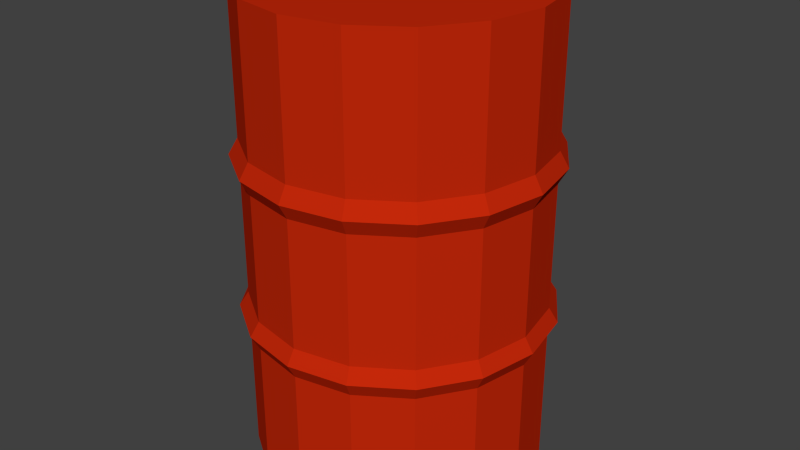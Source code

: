 # Source: Barrell.blend  (saved by Blender 2.76.0; exported with 4.5.12 LTS)
import bpy
from mathutils import Matrix  # noqa: F401  (used for matrix-valued properties, if any)

bpy.ops.wm.read_factory_settings(use_empty=True)
scene = bpy.context.scene
scene.name = 'Scene'

# ---- collections
col_collection_1 = bpy.data.collections.new('Collection 1'); scene.collection.children.link(col_collection_1)

# ---- materials (node trees are filled in below, after node groups)
mat_red = bpy.data.materials.new('Red')
mat_red.alpha_threshold = 0.0
mat_red.diffuse_color = (0.7991, 0.02956, 0.003677, 1.0)
mat_red.roughness = 0.5

# ---- material node trees
mat_red.use_nodes = True; mat_red.node_tree.nodes.clear()
_N = mat_red.node_tree.nodes; _L = mat_red.node_tree.links
n0 = _N.new('ShaderNodeOutputMaterial'); n0.name = 'Material Output'; n0.location = (300, 300)
n1 = _N.new('ShaderNodeBsdfDiffuse'); n1.name = 'Diffuse BSDF'; n1.location = (10, 300)
n1.inputs[0].default_value = (0.5435, 0.02142, 0.003134, 1.0)
_L.new(n1.outputs[0], n0.inputs[0])
n0.is_active_output = True

# ---- world
world_world = bpy.data.worlds.new('World'); scene.world = world_world
world_world.color = (0.05088, 0.05088, 0.05088)
world_world.use_sun_shadow = False
world_world.sun_shadow_jitter_overblur = 0.0
world_world.cycles.sampling_method = 'MANUAL'
world_world.cycles.sample_map_resolution = 256

# ---- meshes
me_cylinder_006 = bpy.data.meshes.new('Cylinder.006')
me_cylinder_006.from_pydata([(0.0, 1.0, 7.296e-05), (0.0, 1.0, 3.241), (0.3827, 0.9239, 7.296e-05), (0.3827, 0.9239, 3.241), (0.7071, 0.7071, 7.296e-05), (0.7071, 0.7071, 3.241), (0.9239, 0.3827, 7.296e-05), (0.9239, 0.3827, 3.241), (1.0, -4.371e-08, 7.296e-05), (1.0, -4.371e-08, 3.241), (0.9239, -0.3827, 7.296e-05), (0.9239, -0.3827, 3.241), (0.7071, -0.7071, 7.296e-05), (0.7071, -0.7071, 3.241), (0.3827, -0.9239, 7.296e-05), (0.3827, -0.9239, 3.241), (1.51e-07, -1.0, 7.296e-05), (1.51e-07, -1.0, 3.241), (-0.3827, -0.9239, 7.296e-05), (-0.3827, -0.9239, 3.241), (-0.7071, -0.7071, 7.296e-05), (-0.7071, -0.7071, 3.241), (-0.9239, -0.3827, 7.296e-05), (-0.9239, -0.3827, 3.241), (-1.0, 1.192e-08, 7.296e-05), (-1.0, 1.192e-08, 3.241), (-0.9239, 0.3827, 7.296e-05), (-0.9239, 0.3827, 3.241), (-0.7071, 0.7071, 7.296e-05), (-0.7071, 0.7071, 3.241), (-0.3827, 0.9239, 7.296e-05), (-0.3827, 0.9239, 3.241), (0.0, 1.061, 1.08), (0.0, 1.061, 2.16), (0.4061, 0.9804, 2.16), (0.4061, 0.9804, 1.08), (0.7504, 0.7504, 2.16), (0.7504, 0.7504, 1.08), (0.9804, 0.4061, 2.16), (0.9804, 0.4061, 1.08), (1.061, -4.639e-08, 2.16), (1.061, -4.639e-08, 1.08), (0.9804, -0.4061, 2.16), (0.9804, -0.4061, 1.08), (0.7504, -0.7504, 2.16), (0.7504, -0.7504, 1.08), (0.4061, -0.9804, 2.16), (0.4061, -0.9804, 1.08), (1.602e-07, -1.061, 2.16), (1.602e-07, -1.061, 1.08), (-0.4061, -0.9804, 2.16), (-0.4061, -0.9804, 1.08), (-0.7504, -0.7504, 2.16), (-0.7504, -0.7504, 1.08), (-0.9804, -0.4061, 2.16), (-0.9804, -0.4061, 1.08), (-1.061, 1.265e-08, 2.16), (-1.061, 1.265e-08, 1.08), (-0.9804, 0.4061, 2.16), (-0.9804, 0.4061, 1.08), (-0.7504, 0.7504, 2.16), (-0.7504, 0.7504, 1.08), (-0.4061, 0.9804, 2.16), (-0.4061, 0.9804, 1.08), (0.0, 1.0, 2.268), (0.3827, 0.9239, 2.268), (0.7071, 0.7071, 2.268), (0.9239, 0.3827, 2.268), (1.0, -4.371e-08, 2.268), (0.9239, -0.3827, 2.268), (0.7071, -0.7071, 2.268), (0.3827, -0.9239, 2.268), (1.51e-07, -1.0, 2.268), (-0.3827, -0.9239, 2.268), (-0.7071, -0.7071, 2.268), (-0.9239, -0.3827, 2.268), (-1.0, 1.192e-08, 2.268), (-0.9239, 0.3827, 2.268), (-0.7071, 0.7071, 2.268), (-0.3827, 0.9239, 2.268), (0.0, 1.0, 2.052), (0.3827, 0.9239, 2.052), (0.7071, 0.7071, 2.052), (0.9239, 0.3827, 2.052), (1.0, -4.371e-08, 2.052), (0.9239, -0.3827, 2.052), (0.7071, -0.7071, 2.052), (0.3827, -0.9239, 2.052), (1.51e-07, -1.0, 2.052), (-0.3827, -0.9239, 2.052), (-0.7071, -0.7071, 2.052), (-0.9239, -0.3827, 2.052), (-1.0, 1.192e-08, 2.052), (-0.9239, 0.3827, 2.052), (-0.7071, 0.7071, 2.052), (-0.3827, 0.9239, 2.052), (0.3827, 0.9239, 1.177), (0.7071, 0.7071, 1.177), (0.9239, 0.3827, 1.177), (1.0, -4.371e-08, 1.177), (0.9239, -0.3827, 1.177), (0.7071, -0.7071, 1.177), (0.3827, -0.9239, 1.177), (1.51e-07, -1.0, 1.177), (-0.3827, -0.9239, 1.177), (-0.7071, -0.7071, 1.177), (-0.9239, -0.3827, 1.177), (-1.0, 1.192e-08, 1.177), (-0.9239, 0.3827, 1.177), (-0.7071, 0.7071, 1.177), (-0.3827, 0.9239, 1.177), (0.0, 1.0, 1.177), (0.3827, 0.9239, 0.9722), (0.7071, 0.7071, 0.9722), (0.9239, 0.3827, 0.9722), (1.0, -4.371e-08, 0.9722), (0.9239, -0.3827, 0.9722), (0.7071, -0.7071, 0.9722), (0.3827, -0.9239, 0.9722), (1.51e-07, -1.0, 0.9722), (-0.3827, -0.9239, 0.9722), (-0.7071, -0.7071, 0.9722), (-0.9239, -0.3827, 0.9722), (-1.0, 1.192e-08, 0.9722), (-0.9239, 0.3827, 0.9722), (-0.7071, 0.7071, 0.9722), (-0.3827, 0.9239, 0.9722), (0.0, 1.0, 0.9722)], [], [(64, 1, 3, 65), (65, 3, 5, 66), (66, 5, 7, 67), (67, 7, 9, 68), (68, 9, 11, 69), (69, 11, 13, 70), (70, 13, 15, 71), (71, 15, 17, 72), (72, 17, 19, 73), (73, 19, 21, 74), (74, 21, 23, 75), (75, 23, 25, 76), (76, 25, 27, 77), (77, 27, 29, 78), (3, 1, 31, 29, 27, 25, 23, 21, 19, 17, 15, 13, 11, 9, 7, 5), (79, 31, 1, 64), (78, 29, 31, 79), (0, 2, 4, 6, 8, 10, 12, 14, 16, 18, 20, 22, 24, 26, 28, 30), (125, 61, 63, 126), (94, 60, 62, 95), (126, 63, 32, 127), (95, 62, 33, 80), (124, 59, 61, 125), (93, 58, 60, 94), (123, 57, 59, 124), (92, 56, 58, 93), (122, 55, 57, 123), (91, 54, 56, 92), (121, 53, 55, 122), (90, 52, 54, 91), (120, 51, 53, 121), (89, 50, 52, 90), (119, 49, 51, 120), (88, 48, 50, 89), (118, 47, 49, 119), (87, 46, 48, 88), (117, 45, 47, 118), (86, 44, 46, 87), (116, 43, 45, 117), (85, 42, 44, 86), (115, 41, 43, 116), (84, 40, 42, 85), (114, 39, 41, 115), (83, 38, 40, 84), (113, 37, 39, 114), (82, 36, 38, 83), (112, 35, 37, 113), (81, 34, 36, 82), (127, 32, 35, 112), (80, 33, 34, 81), (60, 78, 79, 62), (62, 79, 64, 33), (58, 77, 78, 60), (56, 76, 77, 58), (54, 75, 76, 56), (52, 74, 75, 54), (50, 73, 74, 52), (48, 72, 73, 50), (46, 71, 72, 48), (44, 70, 71, 46), (42, 69, 70, 44), (40, 68, 69, 42), (38, 67, 68, 40), (36, 66, 67, 38), (34, 65, 66, 36), (33, 64, 65, 34), (111, 80, 81, 96), (96, 81, 82, 97), (97, 82, 83, 98), (98, 83, 84, 99), (99, 84, 85, 100), (100, 85, 86, 101), (101, 86, 87, 102), (102, 87, 88, 103), (103, 88, 89, 104), (104, 89, 90, 105), (105, 90, 91, 106), (106, 91, 92, 107), (107, 92, 93, 108), (108, 93, 94, 109), (110, 95, 80, 111), (109, 94, 95, 110), (61, 109, 110, 63), (63, 110, 111, 32), (59, 108, 109, 61), (57, 107, 108, 59), (55, 106, 107, 57), (53, 105, 106, 55), (51, 104, 105, 53), (49, 103, 104, 51), (47, 102, 103, 49), (45, 101, 102, 47), (43, 100, 101, 45), (41, 99, 100, 43), (39, 98, 99, 41), (37, 97, 98, 39), (35, 96, 97, 37), (32, 111, 96, 35), (0, 127, 112, 2), (2, 112, 113, 4), (4, 113, 114, 6), (6, 114, 115, 8), (8, 115, 116, 10), (10, 116, 117, 12), (12, 117, 118, 14), (14, 118, 119, 16), (16, 119, 120, 18), (18, 120, 121, 20), (20, 121, 122, 22), (22, 122, 123, 24), (24, 123, 124, 26), (26, 124, 125, 28), (30, 126, 127, 0), (28, 125, 126, 30)])
_k = set([(0, 2), (0, 30), (1, 3), (1, 31), (2, 4), (3, 5), (4, 6), (5, 7), (6, 8), (7, 9), (8, 10), (9, 11), (10, 12), (11, 13), (12, 14), (13, 15), (14, 16), (15, 17), (16, 18), (17, 19), (18, 20), (19, 21), (20, 22), (21, 23), (22, 24), (23, 25), (24, 26), (25, 27), (26, 28), (27, 29), (28, 30), (29, 31), (32, 35), (32, 63), (33, 34), (33, 62), (34, 36), (35, 37), (36, 38), (37, 39), (38, 40), (39, 41), (40, 42), (41, 43), (42, 44), (43, 45), (44, 46), (45, 47), (46, 48), (47, 49), (48, 50), (49, 51), (50, 52), (51, 53), (52, 54), (53, 55), (54, 56), (55, 57), (56, 58), (57, 59), (58, 60), (59, 61), (60, 62), (61, 63), (64, 65), (64, 79), (65, 66), (66, 67), (67, 68), (68, 69), (69, 70), (70, 71), (71, 72), (72, 73), (73, 74), (74, 75), (75, 76), (76, 77), (77, 78), (78, 79), (80, 81), (80, 95), (81, 82), (82, 83), (83, 84), (84, 85), (85, 86), (86, 87), (87, 88), (88, 89), (89, 90), (90, 91), (91, 92), (92, 93), (93, 94), (94, 95), (96, 97), (96, 111), (97, 98), (98, 99), (99, 100), (100, 101), (101, 102), (102, 103), (103, 104), (104, 105), (105, 106), (106, 107), (107, 108), (108, 109), (109, 110), (110, 111), (112, 113), (112, 127), (113, 114), (114, 115), (115, 116), (116, 117), (117, 118), (118, 119), (119, 120), (120, 121), (121, 122), (122, 123), (123, 124), (124, 125), (125, 126), (126, 127)])
me_cylinder_006.attributes.new('sharp_edge', 'BOOLEAN', 'EDGE').data.foreach_set('value', [ (min(e.vertices), max(e.vertices)) in _k for e in me_cylinder_006.edges])
me_cylinder_006.materials.append(mat_red)
me_cylinder_006.use_remesh_preserve_volume = False
me_cylinder_006.use_remesh_preserve_attributes = False
me_cylinder_006.use_mirror_vertex_groups = False
me_cylinder_006.update()

# ---- objects
ob_cylinder_008 = bpy.data.objects.new('Cylinder.008', me_cylinder_006)

# ---- transforms, parenting, visibility, modifiers, constraints
ob_cylinder_008.location = (0.0, 0.0, 0.0)
ob_cylinder_008.scale = (0.2303, 0.2303, 0.2303)
ob_cylinder_008.lineart.crease_threshold = 0.0

# ---- collection membership
col_collection_1.objects.link(ob_cylinder_008)

# ---- scene / render settings (as saved in the file)
scene.frame_start = 1; scene.frame_end = 250; scene.frame_set(1)
scene.render.engine = 'CYCLES'
scene.render.resolution_percentage = 50
scene.render.dither_intensity = 0.0
scene.cycles.use_denoising = False
scene.cycles.samples = 10
scene.cycles.sampling_pattern = 'TABULATED_SOBOL'
scene.cycles.light_sampling_threshold = 0.0
scene.cycles.use_adaptive_sampling = False
scene.cycles.use_light_tree = False
scene.cycles.blur_glossy = 0.0
scene.cycles.pixel_filter_type = 'GAUSSIAN'
scene.cycles.sample_clamp_indirect = 0.0
scene.view_settings.view_transform = 'Standard'
bpy.context.view_layer.update()

# ---- added for rendering (the .blend has no active camera and no usable light): camera, sun
cam_auto = bpy.data.cameras.new('AutoCamera')
cam_auto.lens = 50.0
cam_auto.sensor_width = 36.0
cam_auto.clip_end = 1000.0
ob_auto_camera = bpy.data.objects.new('AutoCamera', cam_auto)
scene.collection.objects.link(ob_auto_camera)
ob_auto_camera.location = (0.94128, -1.12954, 1.12622)
ob_auto_camera.rotation_euler = (1.09748, -7.21219e-08, 0.694738)
scene.camera = ob_auto_camera
light_auto_sun = bpy.data.lights.new('AutoSun', 'SUN')
light_auto_sun.energy = 3.0
light_auto_sun.angle = 0.0523599
ob_auto_sun = bpy.data.objects.new('AutoSun', light_auto_sun)
scene.collection.objects.link(ob_auto_sun)
ob_auto_sun.rotation_euler = (0.872665, 0.174533, 0.523599)
bpy.context.view_layer.update()
